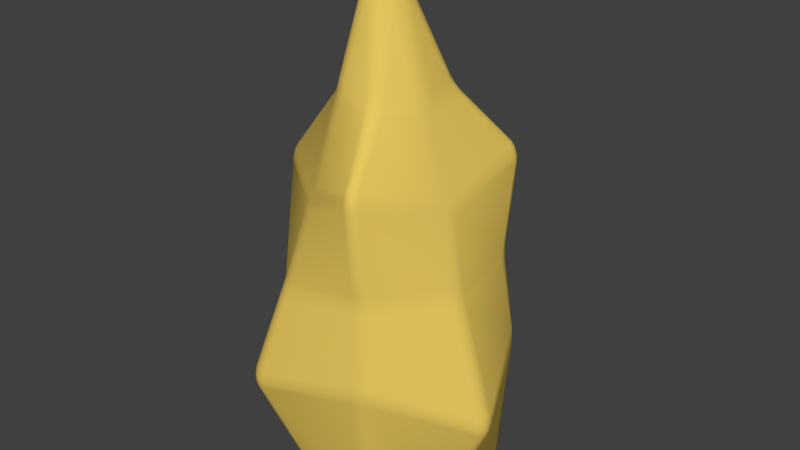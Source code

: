 # Source: mineral.blend  (saved by Blender 2.83.18; exported with 4.5.12 LTS)
import bpy
from mathutils import Matrix  # noqa: F401  (used for matrix-valued properties, if any)

bpy.ops.wm.read_factory_settings(use_empty=True)
scene = bpy.context.scene
scene.name = 'Scene'

# ---- collections
col_collection_1 = bpy.data.collections.new('Collection 1'); scene.collection.children.link(col_collection_1)

# ---- materials (node trees are filled in below, after node groups)
mat_energysource = bpy.data.materials.new('EnergySource')
mat_energysource.alpha_threshold = 0.0
mat_energysource.use_transparent_shadow = False
mat_energysource.diffuse_color = (0.8, 0.5703, 0.1115, 1.0)
mat_energysource.roughness = 0.5

# ---- material node trees

# ---- world
world_world = bpy.data.worlds.new('World'); scene.world = world_world
world_world.color = (0.05088, 0.05088, 0.05088)
world_world.use_sun_shadow = False
world_world.sun_shadow_jitter_overblur = 0.0
world_world.cycles.sampling_method = 'MANUAL'

# ---- meshes
me_icosphere = bpy.data.meshes.new('Icosphere')
me_icosphere.from_pydata([(-0.001599, 0.004949, -0.3571), (-0.2845, 0.004949, -0.2208), (-0.3543, 0.004949, 0.08522), (-0.1586, 0.004949, 0.3307), (0.1554, 0.004949, 0.3307), (0.3511, 0.004949, 0.08522), (0.3443, 0.004949, -0.2752), (-0.001599, 0.5827, -0.471), (-0.4601, 0.5051, -0.3625), (-0.4654, 0.5827, 0.1106), (-0.2568, 0.5051, 0.5284), (0.2048, 0.5827, 0.4333), (0.563, 0.4175, 0.1227), (0.3703, 0.5827, -0.2919), (-0.001599, 1.212, -0.305), (-0.2438, 1.212, -0.1884), (-0.4531, 1.252, 0.07372), (-0.136, 1.212, 0.2838), (0.1646, 1.34, 0.4335), (0.3004, 1.212, 0.07364), (0.3403, 1.34, -0.3364), (-0.0016, 1.909, -0.08593), (-0.07247, 1.909, -0.0518), (-0.08998, 1.909, 0.02489), (-0.05151, 1.992, 0.1022), (0.03773, 1.909, 0.08639), (0.08678, 1.909, 0.02489), (0.06927, 1.909, -0.0518), (-0.0016, 2.364, 0.004718), (0.3813, 0.8971, 0.0921), (0.3323, 0.9303, -0.2636), (-0.1964, 0.8584, 0.4061), (0.1834, 0.9303, 0.389), (-0.3519, 0.8584, -0.2754), (-0.3845, 0.8971, 0.0921), (0.07446, 0.8238, -0.5164), (0.1818, 1.593, -0.1436), (-0.0016, 1.56, -0.1955), (0.09983, 1.593, 0.2156), (0.1936, 1.56, 0.04927), (-0.1968, 1.56, 0.04927), (-0.09375, 1.602, 0.193), (-0.1581, 1.56, -0.1201)], [], [(6, 5, 12, 13), (4, 3, 10, 11), (2, 1, 8, 9), (0, 6, 13, 7), (5, 4, 11, 12), (3, 2, 9, 10), (1, 0, 7, 8), (30, 29, 19, 20), (32, 31, 17, 18), (34, 33, 15, 16), (35, 30, 20, 14), (29, 32, 18, 19), (31, 34, 16, 17), (33, 35, 14, 15), (37, 36, 27, 21), (39, 38, 25, 26), (41, 40, 23, 24), (42, 37, 21, 22), (36, 39, 26, 27), (38, 41, 24, 25), (40, 42, 22, 23), (25, 24, 28), (23, 22, 28), (21, 27, 28), (26, 25, 28), (24, 23, 28), (22, 21, 28), (27, 26, 28), (8, 7, 35, 33), (10, 9, 34, 31), (12, 11, 32, 29), (7, 13, 30, 35), (9, 8, 33, 34), (11, 10, 31, 32), (13, 12, 29, 30), (16, 15, 42, 40), (18, 17, 41, 38), (20, 19, 39, 36), (15, 14, 37, 42), (17, 16, 40, 41), (19, 18, 38, 39), (14, 20, 36, 37)])
me_icosphere.polygons.foreach_set('use_smooth', [True] * 42)
_uv = me_icosphere.uv_layers.new(name='UVMap')
_uv.uv.foreach_set('vector', [0.0, 0.0, 0.0, 0.0, 0.0, 0.0, 0.0, 0.0, 0.0, 0.0, 0.0, 0.0, 0.0, 0.0, 0.0, 0.0, 0.0, 0.0, 0.0, 0.0, 0.0, 0.0, 0.0, 0.0, 0.0, 0.0, 0.0, 0.0, 0.0, 0.0, 0.0, 0.0, 0.0, 0.0, 0.0, 0.0, 0.0, 0.0, 0.0, 0.0, 0.0, 0.0, 0.0, 0.0, 0.0, 0.0, 0.0, 0.0, 0.0, 0.0, 0.0, 0.0, 0.0, 0.0, 0.0, 0.0, 0.0, 0.0, 0.0, 0.0, 0.0, 0.0, 0.0, 0.0, 0.0, 0.0, 0.0, 0.0, 0.0, 0.0, 0.0, 0.0, 0.0, 0.0, 0.0, 0.0, 0.0, 0.0, 0.0, 0.0, 0.0, 0.0, 0.0, 0.0, 0.0, 0.0, 0.0, 0.0, 0.0, 0.0, 0.0, 0.0, 0.0, 0.0, 0.0, 0.0, 0.0, 0.0, 0.0, 0.0, 0.0, 0.0, 0.0, 0.0, 0.0, 0.0, 0.0, 0.0, 0.0, 0.0, 0.0, 0.0, 0.0, 0.0, 0.0, 0.0, 0.0, 0.0, 0.0, 0.0, 0.0, 0.0, 0.0, 0.0, 0.0, 0.0, 0.0, 0.0, 0.0, 0.0, 0.0, 0.0, 0.0, 0.0, 0.0, 0.0, 0.0, 0.0, 0.0, 0.0, 0.0, 0.0, 0.0, 0.0, 0.0, 0.0, 0.0, 0.0, 0.0, 0.0, 0.0, 0.0, 0.0, 0.0, 0.0, 0.0, 0.0, 0.0, 0.0, 0.0, 0.0, 0.0, 0.0, 0.0, 0.0, 0.0, 0.0, 0.0, 0.0, 0.0, 0.0, 0.0, 0.0, 0.0, 0.0, 0.0, 0.0, 0.0, 0.0, 0.0, 0.0, 0.0, 0.0, 0.0, 0.0, 0.0, 0.0, 0.0, 0.0, 0.0, 0.0, 0.0, 0.0, 0.0, 0.0, 0.0, 0.0, 0.0, 0.0, 0.0, 0.0, 0.0, 0.0, 0.0, 0.0, 0.0, 0.0, 0.0, 0.0, 0.0, 0.0, 0.0, 0.0, 0.0, 0.0, 0.0, 0.0, 0.0, 0.0, 0.0, 0.0, 0.0, 0.0, 0.0, 0.0, 0.0, 0.0, 0.0, 0.0, 0.0, 0.0, 0.0, 0.0, 0.0, 0.0, 0.0, 0.0, 0.0, 0.0, 0.0, 0.0, 0.0, 0.0, 0.0, 0.0, 0.0, 0.0, 0.0, 0.0, 0.0, 0.0, 0.0, 0.0, 0.0, 0.0, 0.0, 0.0, 0.0, 0.0, 0.0, 0.0, 0.0, 0.0, 0.0, 0.0, 0.0, 0.0, 0.0, 0.0, 0.0, 0.0, 0.0, 0.0, 0.0, 0.0, 0.0, 0.0, 0.0, 0.0, 0.0, 0.0, 0.0, 0.0, 0.0, 0.0, 0.0, 0.0, 0.0, 0.0, 0.0, 0.0, 0.0, 0.0, 0.0, 0.0, 0.0, 0.0, 0.0, 0.0, 0.0, 0.0, 0.0, 0.0, 0.0, 0.0, 0.0, 0.0, 0.0, 0.0, 0.0, 0.0, 0.0, 0.0, 0.0, 0.0, 0.0, 0.0, 0.0, 0.0, 0.0, 0.0, 0.0])
me_icosphere.materials.append(mat_energysource)
me_icosphere.use_remesh_preserve_volume = False
me_icosphere.use_remesh_preserve_attributes = False
me_icosphere.use_mirror_vertex_groups = False
me_icosphere.update()

# ---- objects
ob_mineral = bpy.data.objects.new('Mineral', me_icosphere)

# ---- transforms, parenting, visibility, modifiers, constraints
ob_mineral.location = (0.0, 0.002965, 0.002965)
ob_mineral.rotation_euler = (1.571, -0.0, 0.0)
ob_mineral.lineart.crease_threshold = 0.0
_m = ob_mineral.modifiers.new('Bevel', 'BEVEL')
_m.segments = 3
_m.limit_method = 'NONE'

# ---- collection membership
col_collection_1.objects.link(ob_mineral)

# ---- scene / render settings (as saved in the file)
scene.frame_start = 1; scene.frame_end = 250; scene.frame_set(1)
scene.render.engine = 'BLENDER_EEVEE_NEXT'
scene.render.resolution_percentage = 50
scene.render.dither_intensity = 0.0
scene.cycles.use_denoising = False
scene.cycles.samples = 128
scene.cycles.sampling_pattern = 'TABULATED_SOBOL'
scene.cycles.light_sampling_threshold = 0.0
scene.cycles.use_adaptive_sampling = False
scene.cycles.use_light_tree = False
scene.cycles.blur_glossy = 0.0
scene.cycles.sample_clamp_indirect = 0.0
scene.view_settings.view_transform = 'Standard'
bpy.context.view_layer.update()

# ---- added for rendering (the .blend has no active camera and no usable light): camera, sun
cam_auto = bpy.data.cameras.new('AutoCamera')
cam_auto.lens = 50.0
cam_auto.sensor_width = 36.0
cam_auto.clip_end = 1000.0
ob_auto_camera = bpy.data.objects.new('AutoCamera', cam_auto)
scene.collection.objects.link(ob_auto_camera)
ob_auto_camera.location = (2.3817, -2.81458, 2.92845)
ob_auto_camera.rotation_euler = (1.09748, -7.21219e-08, 0.694738)
scene.camera = ob_auto_camera
light_auto_sun = bpy.data.lights.new('AutoSun', 'SUN')
light_auto_sun.energy = 3.0
light_auto_sun.angle = 0.0523599
ob_auto_sun = bpy.data.objects.new('AutoSun', light_auto_sun)
scene.collection.objects.link(ob_auto_sun)
ob_auto_sun.rotation_euler = (0.872665, 0.174533, 0.523599)
bpy.context.view_layer.update()
